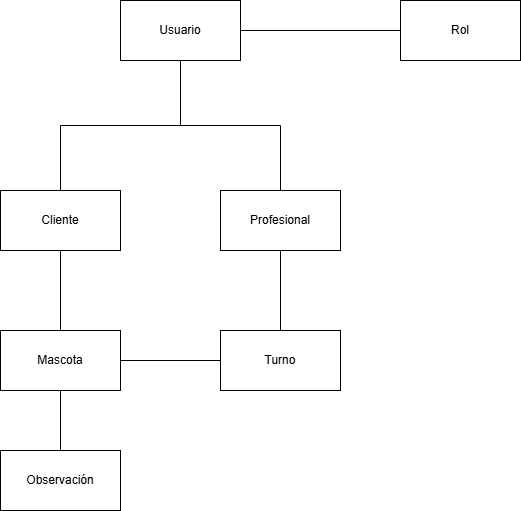

The diagram above was exported from draw.io. Its source (the exported page's mxGraphModel, read from the mxfile embedded in the PNG):
<mxGraphModel dx="1393" dy="752" grid="1" gridSize="10" guides="1" tooltips="1" connect="1" arrows="1" fold="1" page="1" pageScale="1" pageWidth="827" pageHeight="1169" math="0" shadow="0">
  <root>
    <mxCell id="0" />
    <mxCell id="1" parent="0" />
    <mxCell id="hpqr79FCFJ9D3ZqZrphE-8" style="edgeStyle=orthogonalEdgeStyle;rounded=0;orthogonalLoop=1;jettySize=auto;html=1;exitX=0.5;exitY=1;exitDx=0;exitDy=0;entryX=0.5;entryY=0;entryDx=0;entryDy=0;endArrow=none;startFill=0;" edge="1" parent="1" source="1_mFzwUcpGlpMCPE2VxK-1" target="hpqr79FCFJ9D3ZqZrphE-1">
      <mxGeometry relative="1" as="geometry" />
    </mxCell>
    <mxCell id="hpqr79FCFJ9D3ZqZrphE-9" style="edgeStyle=orthogonalEdgeStyle;rounded=0;orthogonalLoop=1;jettySize=auto;html=1;exitX=0.5;exitY=1;exitDx=0;exitDy=0;entryX=0.5;entryY=0;entryDx=0;entryDy=0;endArrow=none;startFill=0;" edge="1" parent="1" source="1_mFzwUcpGlpMCPE2VxK-1" target="hpqr79FCFJ9D3ZqZrphE-2">
      <mxGeometry relative="1" as="geometry" />
    </mxCell>
    <mxCell id="1_mFzwUcpGlpMCPE2VxK-1" value="Usuario" style="rounded=0;whiteSpace=wrap;html=1;" parent="1" vertex="1">
      <mxGeometry x="280" y="20" width="120" height="60" as="geometry" />
    </mxCell>
    <mxCell id="hpqr79FCFJ9D3ZqZrphE-10" style="edgeStyle=orthogonalEdgeStyle;rounded=0;orthogonalLoop=1;jettySize=auto;html=1;exitX=0.5;exitY=1;exitDx=0;exitDy=0;endArrow=none;startFill=0;" edge="1" parent="1" source="hpqr79FCFJ9D3ZqZrphE-1" target="hpqr79FCFJ9D3ZqZrphE-4">
      <mxGeometry relative="1" as="geometry" />
    </mxCell>
    <mxCell id="hpqr79FCFJ9D3ZqZrphE-1" value="Cliente" style="rounded=0;whiteSpace=wrap;html=1;" vertex="1" parent="1">
      <mxGeometry x="160" y="210" width="120" height="60" as="geometry" />
    </mxCell>
    <mxCell id="hpqr79FCFJ9D3ZqZrphE-11" style="edgeStyle=orthogonalEdgeStyle;rounded=0;orthogonalLoop=1;jettySize=auto;html=1;exitX=0.5;exitY=1;exitDx=0;exitDy=0;endArrow=none;startFill=0;" edge="1" parent="1" source="hpqr79FCFJ9D3ZqZrphE-2" target="hpqr79FCFJ9D3ZqZrphE-5">
      <mxGeometry relative="1" as="geometry" />
    </mxCell>
    <mxCell id="hpqr79FCFJ9D3ZqZrphE-2" value="Profesional" style="rounded=0;whiteSpace=wrap;html=1;" vertex="1" parent="1">
      <mxGeometry x="380" y="210" width="120" height="60" as="geometry" />
    </mxCell>
    <mxCell id="hpqr79FCFJ9D3ZqZrphE-7" style="edgeStyle=orthogonalEdgeStyle;rounded=0;orthogonalLoop=1;jettySize=auto;html=1;entryX=1;entryY=0.5;entryDx=0;entryDy=0;endArrow=none;startFill=0;" edge="1" parent="1" source="hpqr79FCFJ9D3ZqZrphE-3" target="1_mFzwUcpGlpMCPE2VxK-1">
      <mxGeometry relative="1" as="geometry" />
    </mxCell>
    <mxCell id="hpqr79FCFJ9D3ZqZrphE-3" value="Rol" style="rounded=0;whiteSpace=wrap;html=1;" vertex="1" parent="1">
      <mxGeometry x="560" y="20" width="120" height="60" as="geometry" />
    </mxCell>
    <mxCell id="hpqr79FCFJ9D3ZqZrphE-12" style="edgeStyle=orthogonalEdgeStyle;rounded=0;orthogonalLoop=1;jettySize=auto;html=1;exitX=1;exitY=0.5;exitDx=0;exitDy=0;entryX=0;entryY=0.5;entryDx=0;entryDy=0;endArrow=none;startFill=0;" edge="1" parent="1" source="hpqr79FCFJ9D3ZqZrphE-4" target="hpqr79FCFJ9D3ZqZrphE-5">
      <mxGeometry relative="1" as="geometry" />
    </mxCell>
    <mxCell id="hpqr79FCFJ9D3ZqZrphE-4" value="Mascota" style="rounded=0;whiteSpace=wrap;html=1;" vertex="1" parent="1">
      <mxGeometry x="160" y="350" width="120" height="60" as="geometry" />
    </mxCell>
    <mxCell id="hpqr79FCFJ9D3ZqZrphE-5" value="Turno" style="rounded=0;whiteSpace=wrap;html=1;" vertex="1" parent="1">
      <mxGeometry x="380" y="350" width="120" height="60" as="geometry" />
    </mxCell>
    <mxCell id="hpqr79FCFJ9D3ZqZrphE-13" style="edgeStyle=orthogonalEdgeStyle;rounded=0;orthogonalLoop=1;jettySize=auto;html=1;endArrow=none;startFill=0;" edge="1" parent="1" source="hpqr79FCFJ9D3ZqZrphE-6" target="hpqr79FCFJ9D3ZqZrphE-4">
      <mxGeometry relative="1" as="geometry" />
    </mxCell>
    <mxCell id="hpqr79FCFJ9D3ZqZrphE-6" value="Observación" style="rounded=0;whiteSpace=wrap;html=1;" vertex="1" parent="1">
      <mxGeometry x="160" y="470" width="120" height="60" as="geometry" />
    </mxCell>
  </root>
</mxGraphModel>